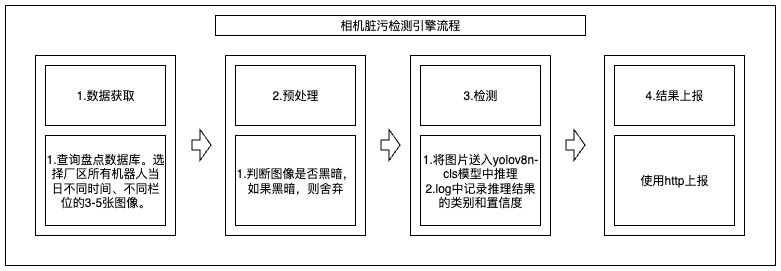

The diagram above was exported from draw.io. Its source (the exported page's mxGraphModel, read from the mxfile embedded in the PNG):
<mxGraphModel dx="1426" dy="790" grid="1" gridSize="10" guides="1" tooltips="1" connect="1" arrows="1" fold="1" page="1" pageScale="1" pageWidth="827" pageHeight="1169" math="0" shadow="0">
  <root>
    <mxCell id="0" />
    <mxCell id="1" parent="0" />
    <mxCell id="R3Inzf6pxWLm21-NA97Y-18" value="" style="rounded=0;whiteSpace=wrap;html=1;" parent="1" vertex="1">
      <mxGeometry x="10" y="180" width="770" height="260" as="geometry" />
    </mxCell>
    <mxCell id="R3Inzf6pxWLm21-NA97Y-12" value="" style="rounded=0;whiteSpace=wrap;html=1;" parent="1" vertex="1">
      <mxGeometry x="609" y="230" width="140" height="180" as="geometry" />
    </mxCell>
    <mxCell id="R3Inzf6pxWLm21-NA97Y-11" value="" style="rounded=0;whiteSpace=wrap;html=1;" parent="1" vertex="1">
      <mxGeometry x="415" y="230" width="140" height="180" as="geometry" />
    </mxCell>
    <mxCell id="R3Inzf6pxWLm21-NA97Y-10" value="" style="rounded=0;whiteSpace=wrap;html=1;" parent="1" vertex="1">
      <mxGeometry x="230" y="230" width="140" height="180" as="geometry" />
    </mxCell>
    <mxCell id="R3Inzf6pxWLm21-NA97Y-9" value="" style="rounded=0;whiteSpace=wrap;html=1;" parent="1" vertex="1">
      <mxGeometry x="40" y="230" width="140" height="180" as="geometry" />
    </mxCell>
    <mxCell id="R3Inzf6pxWLm21-NA97Y-1" value="1.数据获取" style="rounded=0;whiteSpace=wrap;html=1;" parent="1" vertex="1">
      <mxGeometry x="50" y="240" width="120" height="60" as="geometry" />
    </mxCell>
    <mxCell id="R3Inzf6pxWLm21-NA97Y-2" value="2.预处理" style="rounded=0;whiteSpace=wrap;html=1;" parent="1" vertex="1">
      <mxGeometry x="240" y="240" width="120" height="60" as="geometry" />
    </mxCell>
    <mxCell id="R3Inzf6pxWLm21-NA97Y-3" value="3.检测" style="rounded=0;whiteSpace=wrap;html=1;" parent="1" vertex="1">
      <mxGeometry x="425" y="240" width="120" height="60" as="geometry" />
    </mxCell>
    <mxCell id="R3Inzf6pxWLm21-NA97Y-4" value="4.结果上报" style="rounded=0;whiteSpace=wrap;html=1;" parent="1" vertex="1">
      <mxGeometry x="619" y="240" width="120" height="60" as="geometry" />
    </mxCell>
    <mxCell id="R3Inzf6pxWLm21-NA97Y-5" value="1.查询盘点数据库。选择厂区所有机器人当日不同时间、不同栏位的3-5张图像。" style="rounded=0;whiteSpace=wrap;html=1;" parent="1" vertex="1">
      <mxGeometry x="50" y="310" width="120" height="90" as="geometry" />
    </mxCell>
    <mxCell id="R3Inzf6pxWLm21-NA97Y-6" value="1.判断图像是否黑暗，如果黑暗，则舍弃" style="rounded=0;whiteSpace=wrap;html=1;" parent="1" vertex="1">
      <mxGeometry x="240" y="310" width="120" height="90" as="geometry" />
    </mxCell>
    <mxCell id="R3Inzf6pxWLm21-NA97Y-7" value="1.将图片送入yolov8n-cls模型中推理&lt;div&gt;2.log中记录推理结果的类别和置信度&lt;/div&gt;" style="rounded=0;whiteSpace=wrap;html=1;" parent="1" vertex="1">
      <mxGeometry x="425" y="310" width="120" height="90" as="geometry" />
    </mxCell>
    <mxCell id="R3Inzf6pxWLm21-NA97Y-8" value="使用http上报" style="rounded=0;whiteSpace=wrap;html=1;" parent="1" vertex="1">
      <mxGeometry x="619" y="310" width="120" height="90" as="geometry" />
    </mxCell>
    <mxCell id="R3Inzf6pxWLm21-NA97Y-13" value="" style="shape=flexArrow;endArrow=classic;html=1;rounded=0;width=10;endSize=3.33;" parent="1" edge="1">
      <mxGeometry width="50" height="50" relative="1" as="geometry">
        <mxPoint x="196" y="319.5" as="sourcePoint" />
        <mxPoint x="216" y="319.5" as="targetPoint" />
      </mxGeometry>
    </mxCell>
    <mxCell id="R3Inzf6pxWLm21-NA97Y-14" value="" style="shape=flexArrow;endArrow=classic;html=1;rounded=0;width=10;endSize=3.33;" parent="1" edge="1">
      <mxGeometry width="50" height="50" relative="1" as="geometry">
        <mxPoint x="570" y="319.5" as="sourcePoint" />
        <mxPoint x="590" y="319.5" as="targetPoint" />
      </mxGeometry>
    </mxCell>
    <mxCell id="R3Inzf6pxWLm21-NA97Y-15" value="" style="shape=flexArrow;endArrow=classic;html=1;rounded=0;width=10;endSize=3.33;" parent="1" edge="1">
      <mxGeometry width="50" height="50" relative="1" as="geometry">
        <mxPoint x="385" y="319.5" as="sourcePoint" />
        <mxPoint x="405" y="319.5" as="targetPoint" />
      </mxGeometry>
    </mxCell>
    <mxCell id="R3Inzf6pxWLm21-NA97Y-19" value="相机脏污检测引擎流程" style="rounded=0;whiteSpace=wrap;html=1;" parent="1" vertex="1">
      <mxGeometry x="220" y="190" width="370" height="20" as="geometry" />
    </mxCell>
  </root>
</mxGraphModel>